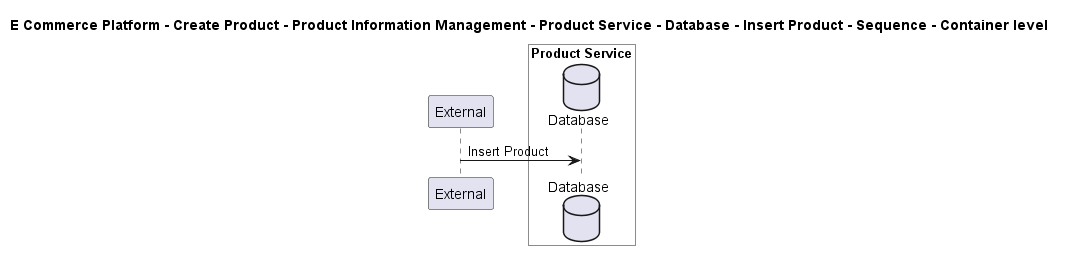

The diagram above was rendered by PlantUML. Its source (embedded in the PNG):
@startuml

title E Commerce Platform - Create Product - Product Information Management - Product Service - Database - Insert Product - Sequence - Container level

participant "External" as C4InterFlow.SoftwareSystems.ExternalSystem

box "Product Service" #White
    database "Database" as ECommercePlatform.CreateProduct.ProductInformationManagement.SoftwareSystems.ProductService.Containers.Database
end box


C4InterFlow.SoftwareSystems.ExternalSystem -> ECommercePlatform.CreateProduct.ProductInformationManagement.SoftwareSystems.ProductService.Containers.Database : Insert Product


@enduml